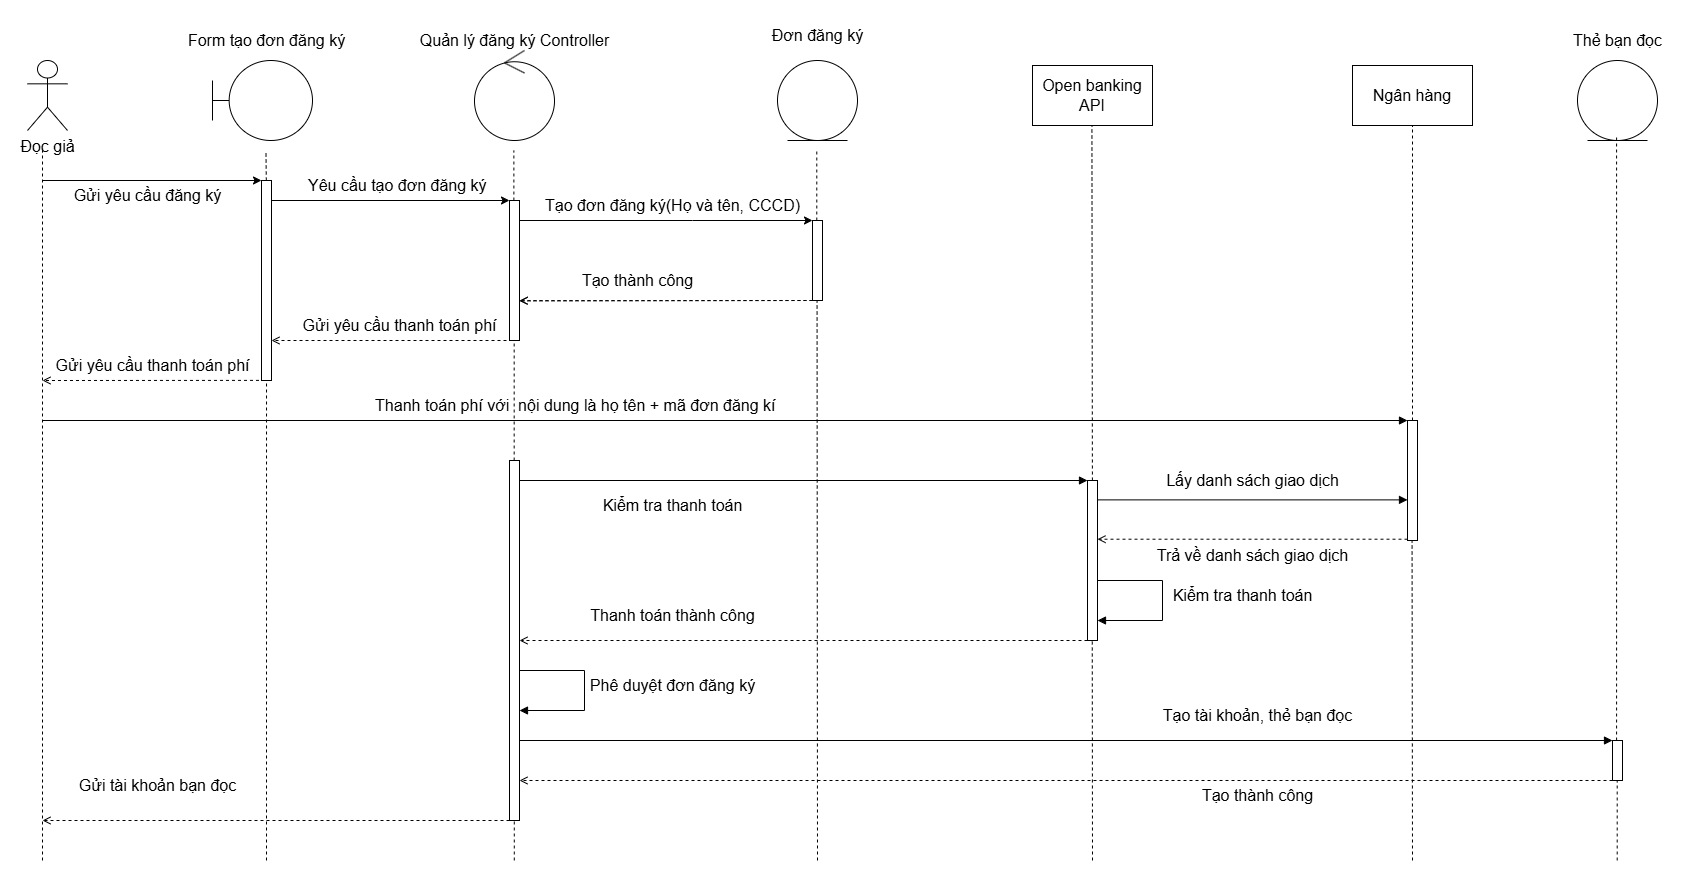

The diagram above was exported from draw.io. Its source (the exported page's mxGraphModel, read from the mxfile embedded in the PNG):
<mxGraphModel dx="772" dy="416" grid="1" gridSize="10" guides="1" tooltips="1" connect="1" arrows="1" fold="1" page="1" pageScale="1" pageWidth="850" pageHeight="1100" math="0" shadow="0">
  <root>
    <mxCell id="0" />
    <mxCell id="1" parent="0" />
    <mxCell id="IsKzcY0fREbF5w-Ajr7r-12" value="" style="html=1;points=[[0,0,0,0,5],[0,1,0,0,-5],[1,0,0,0,5],[1,1,0,0,-5]];perimeter=orthogonalPerimeter;outlineConnect=0;targetShapes=umlLifeline;portConstraint=eastwest;newEdgeStyle={&quot;curved&quot;:0,&quot;rounded&quot;:0};" parent="1" vertex="1">
      <mxGeometry x="507" y="300" width="10" height="140" as="geometry" />
    </mxCell>
    <mxCell id="R7rGDVW2xWqaDxL3831r-1" value="&lt;font style=&quot;font-size: 16px;&quot;&gt;Đọc giả&lt;/font&gt;" style="shape=umlActor;verticalLabelPosition=bottom;verticalAlign=top;html=1;" parent="1" vertex="1">
      <mxGeometry x="25" y="160" width="40" height="70" as="geometry" />
    </mxCell>
    <mxCell id="R7rGDVW2xWqaDxL3831r-2" value="" style="shape=umlBoundary;whiteSpace=wrap;html=1;" parent="1" vertex="1">
      <mxGeometry x="210" y="160" width="100" height="80" as="geometry" />
    </mxCell>
    <mxCell id="R7rGDVW2xWqaDxL3831r-3" value="" style="ellipse;shape=umlControl;whiteSpace=wrap;html=1;" parent="1" vertex="1">
      <mxGeometry x="472" y="150" width="80" height="90" as="geometry" />
    </mxCell>
    <mxCell id="R7rGDVW2xWqaDxL3831r-5" value="" style="ellipse;shape=umlEntity;whiteSpace=wrap;html=1;" parent="1" vertex="1">
      <mxGeometry x="775" y="160" width="80" height="80" as="geometry" />
    </mxCell>
    <mxCell id="R7rGDVW2xWqaDxL3831r-6" value="" style="endArrow=none;dashed=1;html=1;rounded=0;" parent="1" edge="1">
      <mxGeometry width="50" height="50" relative="1" as="geometry">
        <mxPoint x="40" y="960" as="sourcePoint" />
        <mxPoint x="40" y="250" as="targetPoint" />
      </mxGeometry>
    </mxCell>
    <mxCell id="IsKzcY0fREbF5w-Ajr7r-2" value="" style="endArrow=none;dashed=1;html=1;rounded=0;" parent="1" edge="1">
      <mxGeometry width="50" height="50" relative="1" as="geometry">
        <mxPoint x="263.81000000000006" y="280" as="sourcePoint" />
        <mxPoint x="263.47" y="250" as="targetPoint" />
      </mxGeometry>
    </mxCell>
    <mxCell id="IsKzcY0fREbF5w-Ajr7r-3" value="&lt;font style=&quot;font-size: 16px;&quot;&gt;Form tạo đơn đăng ký&lt;/font&gt;" style="text;html=1;align=center;verticalAlign=middle;resizable=0;points=[];autosize=1;strokeColor=none;fillColor=none;" parent="1" vertex="1">
      <mxGeometry x="174" y="125" width="180" height="30" as="geometry" />
    </mxCell>
    <mxCell id="IsKzcY0fREbF5w-Ajr7r-4" value="&lt;font style=&quot;font-size: 16px;&quot;&gt;Quản lý đăng ký Controller&lt;/font&gt;" style="text;html=1;align=center;verticalAlign=middle;resizable=0;points=[];autosize=1;strokeColor=none;fillColor=none;" parent="1" vertex="1">
      <mxGeometry x="407" y="125" width="210" height="30" as="geometry" />
    </mxCell>
    <mxCell id="IsKzcY0fREbF5w-Ajr7r-5" value="" style="endArrow=none;dashed=1;html=1;rounded=0;" parent="1" edge="1">
      <mxGeometry width="50" height="50" relative="1" as="geometry">
        <mxPoint x="511.37" y="300" as="sourcePoint" />
        <mxPoint x="511.37" y="250" as="targetPoint" />
      </mxGeometry>
    </mxCell>
    <mxCell id="IsKzcY0fREbF5w-Ajr7r-6" value="" style="endArrow=classic;html=1;rounded=0;" parent="1" target="IsKzcY0fREbF5w-Ajr7r-9" edge="1">
      <mxGeometry width="50" height="50" relative="1" as="geometry">
        <mxPoint x="40" y="280" as="sourcePoint" />
        <mxPoint x="280" y="280" as="targetPoint" />
      </mxGeometry>
    </mxCell>
    <mxCell id="IsKzcY0fREbF5w-Ajr7r-7" value="&lt;font style=&quot;font-size: 16px;&quot;&gt;Gửi yêu cầu đăng ký&lt;/font&gt;" style="text;html=1;align=center;verticalAlign=middle;resizable=0;points=[];autosize=1;strokeColor=none;fillColor=none;" parent="1" vertex="1">
      <mxGeometry x="60" y="280" width="170" height="30" as="geometry" />
    </mxCell>
    <mxCell id="IsKzcY0fREbF5w-Ajr7r-9" value="" style="html=1;points=[[0,0,0,0,5],[0,1,0,0,-5],[1,0,0,0,5],[1,1,0,0,-5]];perimeter=orthogonalPerimeter;outlineConnect=0;targetShapes=umlLifeline;portConstraint=eastwest;newEdgeStyle={&quot;curved&quot;:0,&quot;rounded&quot;:0};" parent="1" vertex="1">
      <mxGeometry x="259" y="280" width="10" height="200" as="geometry" />
    </mxCell>
    <mxCell id="IsKzcY0fREbF5w-Ajr7r-10" value="" style="endArrow=classic;html=1;rounded=0;" parent="1" target="IsKzcY0fREbF5w-Ajr7r-12" edge="1" source="IsKzcY0fREbF5w-Ajr7r-9">
      <mxGeometry width="50" height="50" relative="1" as="geometry">
        <mxPoint x="324" y="300" as="sourcePoint" />
        <mxPoint x="574" y="300.0000000000001" as="targetPoint" />
        <Array as="points">
          <mxPoint x="500" y="300" />
        </Array>
      </mxGeometry>
    </mxCell>
    <mxCell id="IsKzcY0fREbF5w-Ajr7r-11" value="&lt;font style=&quot;font-size: 16px;&quot;&gt;Tạo đơn đăng ký(Họ và tên, CCCD)&lt;/font&gt;" style="text;html=1;align=center;verticalAlign=middle;resizable=0;points=[];autosize=1;strokeColor=none;fillColor=none;" parent="1" vertex="1">
      <mxGeometry x="530" y="290" width="280" height="30" as="geometry" />
    </mxCell>
    <mxCell id="IsKzcY0fREbF5w-Ajr7r-13" value="&lt;font style=&quot;font-size: 16px;&quot;&gt;Đơn đăng ký&lt;/font&gt;" style="text;html=1;align=center;verticalAlign=middle;resizable=0;points=[];autosize=1;strokeColor=none;fillColor=none;" parent="1" vertex="1">
      <mxGeometry x="760" y="120" width="110" height="30" as="geometry" />
    </mxCell>
    <mxCell id="IsKzcY0fREbF5w-Ajr7r-14" value="" style="html=1;points=[[0,0,0,0,5],[0,1,0,0,-5],[1,0,0,0,5],[1,1,0,0,-5]];perimeter=orthogonalPerimeter;outlineConnect=0;targetShapes=umlLifeline;portConstraint=eastwest;newEdgeStyle={&quot;curved&quot;:0,&quot;rounded&quot;:0};" parent="1" vertex="1">
      <mxGeometry x="810" y="320" width="10" height="80" as="geometry" />
    </mxCell>
    <mxCell id="IsKzcY0fREbF5w-Ajr7r-15" value="&lt;font style=&quot;font-size: 16px;&quot;&gt;Yêu cầu tạo đơn đăng ký&amp;nbsp;&lt;/font&gt;" style="text;html=1;align=center;verticalAlign=middle;resizable=0;points=[];autosize=1;strokeColor=none;fillColor=none;" parent="1" vertex="1">
      <mxGeometry x="292" y="270" width="210" height="30" as="geometry" />
    </mxCell>
    <mxCell id="IsKzcY0fREbF5w-Ajr7r-16" value="" style="endArrow=classic;html=1;rounded=0;" parent="1" source="IsKzcY0fREbF5w-Ajr7r-12" target="IsKzcY0fREbF5w-Ajr7r-14" edge="1">
      <mxGeometry width="50" height="50" relative="1" as="geometry">
        <mxPoint x="640" y="320" as="sourcePoint" />
        <mxPoint x="902" y="320" as="targetPoint" />
        <Array as="points">
          <mxPoint x="690" y="320" />
        </Array>
      </mxGeometry>
    </mxCell>
    <mxCell id="IsKzcY0fREbF5w-Ajr7r-17" value="" style="endArrow=open;html=1;rounded=0;dashed=1;endFill=0;" parent="1" edge="1" source="IsKzcY0fREbF5w-Ajr7r-14">
      <mxGeometry width="50" height="50" relative="1" as="geometry">
        <mxPoint x="770" y="400" as="sourcePoint" />
        <mxPoint x="517" y="400.25" as="targetPoint" />
      </mxGeometry>
    </mxCell>
    <mxCell id="IsKzcY0fREbF5w-Ajr7r-18" value="&lt;font style=&quot;font-size: 16px;&quot;&gt;Tạo thành công&lt;/font&gt;" style="text;html=1;align=center;verticalAlign=middle;resizable=0;points=[];autosize=1;strokeColor=none;fillColor=none;" parent="1" vertex="1">
      <mxGeometry x="570" y="365" width="130" height="30" as="geometry" />
    </mxCell>
    <mxCell id="IsKzcY0fREbF5w-Ajr7r-37" value="&lt;font style=&quot;font-size: 16px;&quot;&gt;Gửi yêu cầu thanh toán phí&lt;/font&gt;" style="text;html=1;align=center;verticalAlign=middle;resizable=0;points=[];autosize=1;strokeColor=none;fillColor=none;" parent="1" vertex="1">
      <mxGeometry x="287" y="410" width="220" height="30" as="geometry" />
    </mxCell>
    <mxCell id="IsKzcY0fREbF5w-Ajr7r-38" value="" style="endArrow=open;html=1;rounded=0;dashed=1;endFill=0;exitX=0.984;exitY=0.996;exitDx=0;exitDy=0;exitPerimeter=0;" parent="1" edge="1" source="IsKzcY0fREbF5w-Ajr7r-39">
      <mxGeometry width="50" height="50" relative="1" as="geometry">
        <mxPoint x="314" y="479.9999999999998" as="sourcePoint" />
        <mxPoint x="40" y="480" as="targetPoint" />
      </mxGeometry>
    </mxCell>
    <mxCell id="IsKzcY0fREbF5w-Ajr7r-39" value="&lt;font style=&quot;font-size: 16px;&quot;&gt;Gửi yêu cầu thanh toán phí&lt;/font&gt;" style="text;html=1;align=center;verticalAlign=middle;resizable=0;points=[];autosize=1;strokeColor=none;fillColor=none;" parent="1" vertex="1">
      <mxGeometry x="40" y="450" width="220" height="30" as="geometry" />
    </mxCell>
    <mxCell id="IsKzcY0fREbF5w-Ajr7r-42" value="" style="endArrow=block;html=1;rounded=0;endFill=1;" parent="1" target="6EVffV_iAuWfGSjsjDmW-2" edge="1">
      <mxGeometry width="50" height="50" relative="1" as="geometry">
        <mxPoint x="40" y="520" as="sourcePoint" />
        <mxPoint x="1210" y="520" as="targetPoint" />
      </mxGeometry>
    </mxCell>
    <mxCell id="4_KLaS1RNve6HughhyGX-1" value="" style="endArrow=open;html=1;rounded=0;dashed=1;endFill=0;" parent="1" edge="1">
      <mxGeometry width="50" height="50" relative="1" as="geometry">
        <mxPoint x="510" y="440" as="sourcePoint" />
        <mxPoint x="269" y="440" as="targetPoint" />
        <Array as="points">
          <mxPoint x="495" y="440" />
        </Array>
      </mxGeometry>
    </mxCell>
    <mxCell id="4_KLaS1RNve6HughhyGX-5" value="" style="endArrow=none;dashed=1;html=1;rounded=0;" parent="1" edge="1">
      <mxGeometry width="50" height="50" relative="1" as="geometry">
        <mxPoint x="814.29" y="320" as="sourcePoint" />
        <mxPoint x="814.29" y="250" as="targetPoint" />
      </mxGeometry>
    </mxCell>
    <mxCell id="4_KLaS1RNve6HughhyGX-7" value="&lt;font style=&quot;font-size: 16px;&quot;&gt;Thanh toán phí với&amp;nbsp; nội dung là họ tên + mã đơn đăng kí&amp;nbsp;&lt;/font&gt;" style="text;html=1;align=center;verticalAlign=middle;resizable=0;points=[];autosize=1;strokeColor=none;fillColor=none;" parent="1" vertex="1">
      <mxGeometry x="360" y="490" width="430" height="30" as="geometry" />
    </mxCell>
    <mxCell id="6EVffV_iAuWfGSjsjDmW-1" value="&lt;font style=&quot;font-size: 16px;&quot;&gt;Ngân hàng&lt;/font&gt;" style="rounded=0;whiteSpace=wrap;html=1;" parent="1" vertex="1">
      <mxGeometry x="1350" y="165" width="120" height="60" as="geometry" />
    </mxCell>
    <mxCell id="6EVffV_iAuWfGSjsjDmW-3" value="" style="html=1;points=[[0,0,0,0,5],[0,1,0,0,-5],[1,0,0,0,5],[1,1,0,0,-5]];perimeter=orthogonalPerimeter;outlineConnect=0;targetShapes=umlLifeline;portConstraint=eastwest;newEdgeStyle={&quot;curved&quot;:0,&quot;rounded&quot;:0};" parent="1" vertex="1">
      <mxGeometry x="507" y="560" width="10" height="360" as="geometry" />
    </mxCell>
    <mxCell id="6EVffV_iAuWfGSjsjDmW-4" value="&lt;span style=&quot;font-size: 16px;&quot;&gt;Kiểm tra thanh toán&lt;/span&gt;" style="text;html=1;align=center;verticalAlign=middle;resizable=0;points=[];autosize=1;strokeColor=none;fillColor=none;" parent="1" vertex="1">
      <mxGeometry x="590" y="590" width="160" height="30" as="geometry" />
    </mxCell>
    <mxCell id="T_NN0SlWtVq27yaaNiql-1" value="&lt;font style=&quot;font-size: 16px;&quot;&gt;Open banking API&lt;/font&gt;" style="rounded=0;whiteSpace=wrap;html=1;" vertex="1" parent="1">
      <mxGeometry x="1030" y="165" width="120" height="60" as="geometry" />
    </mxCell>
    <mxCell id="T_NN0SlWtVq27yaaNiql-3" value="" style="html=1;points=[[0,0,0,0,5],[0,1,0,0,-5],[1,0,0,0,5],[1,1,0,0,-5]];perimeter=orthogonalPerimeter;outlineConnect=0;targetShapes=umlLifeline;portConstraint=eastwest;newEdgeStyle={&quot;curved&quot;:0,&quot;rounded&quot;:0};" vertex="1" parent="1">
      <mxGeometry x="1085" y="580" width="10" height="160" as="geometry" />
    </mxCell>
    <mxCell id="T_NN0SlWtVq27yaaNiql-4" value="" style="endArrow=block;html=1;rounded=0;endFill=1;" edge="1" parent="1">
      <mxGeometry width="50" height="50" relative="1" as="geometry">
        <mxPoint x="517" y="580" as="sourcePoint" />
        <mxPoint x="1084.9999999999998" y="580" as="targetPoint" />
      </mxGeometry>
    </mxCell>
    <mxCell id="T_NN0SlWtVq27yaaNiql-6" value="" style="endArrow=block;html=1;rounded=0;endFill=1;" edge="1" parent="1" target="6EVffV_iAuWfGSjsjDmW-2">
      <mxGeometry width="50" height="50" relative="1" as="geometry">
        <mxPoint x="1405" y="540" as="sourcePoint" />
        <mxPoint x="1095" y="540" as="targetPoint" />
      </mxGeometry>
    </mxCell>
    <mxCell id="6EVffV_iAuWfGSjsjDmW-2" value="" style="html=1;points=[[0,0,0,0,5],[0,1,0,0,-5],[1,0,0,0,5],[1,1,0,0,-5]];perimeter=orthogonalPerimeter;outlineConnect=0;targetShapes=umlLifeline;portConstraint=eastwest;newEdgeStyle={&quot;curved&quot;:0,&quot;rounded&quot;:0};" parent="1" vertex="1">
      <mxGeometry x="1405" y="520" width="10" height="120" as="geometry" />
    </mxCell>
    <mxCell id="T_NN0SlWtVq27yaaNiql-10" value="" style="endArrow=block;html=1;rounded=0;endFill=1;" edge="1" parent="1">
      <mxGeometry width="50" height="50" relative="1" as="geometry">
        <mxPoint x="1095" y="599.38" as="sourcePoint" />
        <mxPoint x="1405" y="599.38" as="targetPoint" />
      </mxGeometry>
    </mxCell>
    <mxCell id="T_NN0SlWtVq27yaaNiql-11" value="&lt;span style=&quot;font-size: 16px;&quot;&gt;Lấy danh sách giao dịch&lt;/span&gt;" style="text;html=1;align=center;verticalAlign=middle;resizable=0;points=[];autosize=1;strokeColor=none;fillColor=none;" vertex="1" parent="1">
      <mxGeometry x="1150" y="565" width="200" height="30" as="geometry" />
    </mxCell>
    <mxCell id="T_NN0SlWtVq27yaaNiql-12" value="" style="endArrow=open;html=1;rounded=0;dashed=1;endFill=0;" edge="1" parent="1">
      <mxGeometry width="50" height="50" relative="1" as="geometry">
        <mxPoint x="810" y="400" as="sourcePoint" />
        <mxPoint x="517" y="400.25" as="targetPoint" />
      </mxGeometry>
    </mxCell>
    <mxCell id="T_NN0SlWtVq27yaaNiql-13" value="" style="endArrow=open;html=1;rounded=0;dashed=1;endFill=0;" edge="1" parent="1" source="6EVffV_iAuWfGSjsjDmW-2">
      <mxGeometry width="50" height="50" relative="1" as="geometry">
        <mxPoint x="1388" y="638.46" as="sourcePoint" />
        <mxPoint x="1095" y="638.71" as="targetPoint" />
      </mxGeometry>
    </mxCell>
    <mxCell id="T_NN0SlWtVq27yaaNiql-14" value="&lt;span style=&quot;font-size: 16px;&quot;&gt;Trả về danh sách giao dịch&lt;/span&gt;" style="text;html=1;align=center;verticalAlign=middle;resizable=0;points=[];autosize=1;strokeColor=none;fillColor=none;" vertex="1" parent="1">
      <mxGeometry x="1140" y="640" width="220" height="30" as="geometry" />
    </mxCell>
    <mxCell id="T_NN0SlWtVq27yaaNiql-15" value="" style="endArrow=block;html=1;rounded=0;endFill=1;" edge="1" parent="1">
      <mxGeometry width="50" height="50" relative="1" as="geometry">
        <mxPoint x="1095" y="680" as="sourcePoint" />
        <mxPoint x="1095" y="720" as="targetPoint" />
        <Array as="points">
          <mxPoint x="1160" y="680" />
          <mxPoint x="1160" y="720" />
        </Array>
      </mxGeometry>
    </mxCell>
    <mxCell id="T_NN0SlWtVq27yaaNiql-16" value="&lt;span style=&quot;font-size: 16px;&quot;&gt;Kiểm tra thanh toán&lt;/span&gt;" style="text;html=1;align=center;verticalAlign=middle;resizable=0;points=[];autosize=1;strokeColor=none;fillColor=none;" vertex="1" parent="1">
      <mxGeometry x="1160" y="680" width="160" height="30" as="geometry" />
    </mxCell>
    <mxCell id="T_NN0SlWtVq27yaaNiql-17" value="" style="endArrow=open;html=1;rounded=0;dashed=1;endFill=0;" edge="1" parent="1">
      <mxGeometry width="50" height="50" relative="1" as="geometry">
        <mxPoint x="1085" y="740" as="sourcePoint" />
        <mxPoint x="517" y="740" as="targetPoint" />
      </mxGeometry>
    </mxCell>
    <mxCell id="T_NN0SlWtVq27yaaNiql-18" value="&lt;span style=&quot;font-size: 16px;&quot;&gt;Thanh toán thành công&lt;/span&gt;" style="text;html=1;align=center;verticalAlign=middle;resizable=0;points=[];autosize=1;strokeColor=none;fillColor=none;" vertex="1" parent="1">
      <mxGeometry x="575" y="700" width="190" height="30" as="geometry" />
    </mxCell>
    <mxCell id="T_NN0SlWtVq27yaaNiql-19" value="" style="endArrow=open;html=1;rounded=0;dashed=1;endFill=0;" edge="1" parent="1">
      <mxGeometry width="50" height="50" relative="1" as="geometry">
        <mxPoint x="507" y="920" as="sourcePoint" />
        <mxPoint x="40" y="920" as="targetPoint" />
      </mxGeometry>
    </mxCell>
    <mxCell id="T_NN0SlWtVq27yaaNiql-20" value="&lt;span style=&quot;font-size: 16px;&quot;&gt;Gửi tài khoản bạn đọc&lt;/span&gt;" style="text;html=1;align=center;verticalAlign=middle;resizable=0;points=[];autosize=1;strokeColor=none;fillColor=none;" vertex="1" parent="1">
      <mxGeometry x="65" y="870" width="180" height="30" as="geometry" />
    </mxCell>
    <mxCell id="T_NN0SlWtVq27yaaNiql-21" value="" style="endArrow=none;dashed=1;html=1;rounded=0;" edge="1" parent="1">
      <mxGeometry width="50" height="50" relative="1" as="geometry">
        <mxPoint x="511.67" y="560" as="sourcePoint" />
        <mxPoint x="511.67" y="440" as="targetPoint" />
      </mxGeometry>
    </mxCell>
    <mxCell id="T_NN0SlWtVq27yaaNiql-22" value="" style="endArrow=block;html=1;rounded=0;endFill=1;" edge="1" parent="1">
      <mxGeometry width="50" height="50" relative="1" as="geometry">
        <mxPoint x="517" y="770" as="sourcePoint" />
        <mxPoint x="517" y="810" as="targetPoint" />
        <Array as="points">
          <mxPoint x="582" y="770" />
          <mxPoint x="582" y="810" />
        </Array>
      </mxGeometry>
    </mxCell>
    <mxCell id="T_NN0SlWtVq27yaaNiql-23" value="&lt;span style=&quot;font-size: 16px;&quot;&gt;Phê duyệt đơn đăng ký&lt;/span&gt;" style="text;html=1;align=center;verticalAlign=middle;resizable=0;points=[];autosize=1;strokeColor=none;fillColor=none;" vertex="1" parent="1">
      <mxGeometry x="575" y="770" width="190" height="30" as="geometry" />
    </mxCell>
    <mxCell id="T_NN0SlWtVq27yaaNiql-24" value="" style="endArrow=none;dashed=1;html=1;rounded=0;" edge="1" parent="1">
      <mxGeometry width="50" height="50" relative="1" as="geometry">
        <mxPoint x="264" y="960" as="sourcePoint" />
        <mxPoint x="264.02000000000004" y="480" as="targetPoint" />
      </mxGeometry>
    </mxCell>
    <mxCell id="T_NN0SlWtVq27yaaNiql-25" value="" style="endArrow=none;dashed=1;html=1;rounded=0;" edge="1" parent="1">
      <mxGeometry width="50" height="50" relative="1" as="geometry">
        <mxPoint x="511.78999999999996" y="960" as="sourcePoint" />
        <mxPoint x="511.78999999999996" y="920" as="targetPoint" />
      </mxGeometry>
    </mxCell>
    <mxCell id="T_NN0SlWtVq27yaaNiql-26" value="" style="endArrow=none;dashed=1;html=1;rounded=0;entryX=1;entryY=1;entryDx=0;entryDy=-5;entryPerimeter=0;" edge="1" parent="1">
      <mxGeometry width="50" height="50" relative="1" as="geometry">
        <mxPoint x="815" y="960" as="sourcePoint" />
        <mxPoint x="814.57" y="400" as="targetPoint" />
      </mxGeometry>
    </mxCell>
    <mxCell id="T_NN0SlWtVq27yaaNiql-27" value="" style="endArrow=none;dashed=1;html=1;rounded=0;entryX=0.45;entryY=0.981;entryDx=0;entryDy=0;entryPerimeter=0;" edge="1" parent="1">
      <mxGeometry width="50" height="50" relative="1" as="geometry">
        <mxPoint x="1089.91" y="580" as="sourcePoint" />
        <mxPoint x="1089.4100000000003" y="225" as="targetPoint" />
      </mxGeometry>
    </mxCell>
    <mxCell id="T_NN0SlWtVq27yaaNiql-28" value="" style="endArrow=none;dashed=1;html=1;rounded=0;" edge="1" parent="1">
      <mxGeometry width="50" height="50" relative="1" as="geometry">
        <mxPoint x="1090" y="960" as="sourcePoint" />
        <mxPoint x="1089.76" y="740" as="targetPoint" />
      </mxGeometry>
    </mxCell>
    <mxCell id="T_NN0SlWtVq27yaaNiql-29" value="" style="endArrow=none;dashed=1;html=1;rounded=0;entryX=0.5;entryY=1;entryDx=0;entryDy=0;" edge="1" parent="1" source="6EVffV_iAuWfGSjsjDmW-2" target="6EVffV_iAuWfGSjsjDmW-1">
      <mxGeometry width="50" height="50" relative="1" as="geometry">
        <mxPoint x="1330" y="420" as="sourcePoint" />
        <mxPoint x="1380" y="370" as="targetPoint" />
      </mxGeometry>
    </mxCell>
    <mxCell id="T_NN0SlWtVq27yaaNiql-31" value="" style="endArrow=none;dashed=1;html=1;rounded=0;" edge="1" parent="1">
      <mxGeometry width="50" height="50" relative="1" as="geometry">
        <mxPoint x="1410" y="960" as="sourcePoint" />
        <mxPoint x="1409.58" y="640" as="targetPoint" />
      </mxGeometry>
    </mxCell>
    <mxCell id="ZZ4767gSt4zEES9QNE_a-1" value="" style="ellipse;shape=umlEntity;whiteSpace=wrap;html=1;" vertex="1" parent="1">
      <mxGeometry x="1575" y="160" width="80" height="80" as="geometry" />
    </mxCell>
    <mxCell id="ZZ4767gSt4zEES9QNE_a-2" value="&lt;font style=&quot;font-size: 16px;&quot;&gt;Thẻ bạn đọc&lt;/font&gt;" style="text;html=1;align=center;verticalAlign=middle;resizable=0;points=[];autosize=1;strokeColor=none;fillColor=none;" vertex="1" parent="1">
      <mxGeometry x="1560" y="125" width="110" height="30" as="geometry" />
    </mxCell>
    <mxCell id="ZZ4767gSt4zEES9QNE_a-3" value="" style="html=1;points=[[0,0,0,0,5],[0,1,0,0,-5],[1,0,0,0,5],[1,1,0,0,-5]];perimeter=orthogonalPerimeter;outlineConnect=0;targetShapes=umlLifeline;portConstraint=eastwest;newEdgeStyle={&quot;curved&quot;:0,&quot;rounded&quot;:0};" vertex="1" parent="1">
      <mxGeometry x="1610" y="840" width="10" height="40" as="geometry" />
    </mxCell>
    <mxCell id="ZZ4767gSt4zEES9QNE_a-4" value="" style="endArrow=none;dashed=1;html=1;rounded=0;entryX=0.5;entryY=1;entryDx=0;entryDy=0;exitX=1;exitY=0;exitDx=0;exitDy=5;exitPerimeter=0;" edge="1" parent="1">
      <mxGeometry width="50" height="50" relative="1" as="geometry">
        <mxPoint x="1614.09" y="840" as="sourcePoint" />
        <mxPoint x="1614.09" y="235" as="targetPoint" />
      </mxGeometry>
    </mxCell>
    <mxCell id="ZZ4767gSt4zEES9QNE_a-5" value="" style="endArrow=block;html=1;rounded=0;endFill=1;" edge="1" parent="1">
      <mxGeometry width="50" height="50" relative="1" as="geometry">
        <mxPoint x="517" y="840" as="sourcePoint" />
        <mxPoint x="1610" y="840" as="targetPoint" />
      </mxGeometry>
    </mxCell>
    <mxCell id="ZZ4767gSt4zEES9QNE_a-6" value="" style="endArrow=open;html=1;rounded=0;dashed=1;endFill=0;" edge="1" parent="1" source="ZZ4767gSt4zEES9QNE_a-3">
      <mxGeometry width="50" height="50" relative="1" as="geometry">
        <mxPoint x="1085" y="880" as="sourcePoint" />
        <mxPoint x="517" y="880" as="targetPoint" />
      </mxGeometry>
    </mxCell>
    <mxCell id="ZZ4767gSt4zEES9QNE_a-7" value="&lt;span style=&quot;font-size: 16px;&quot;&gt;Tạo tài khoản, thẻ bạn đọc&lt;/span&gt;" style="text;html=1;align=center;verticalAlign=middle;resizable=0;points=[];autosize=1;strokeColor=none;fillColor=none;" vertex="1" parent="1">
      <mxGeometry x="1150" y="800" width="210" height="30" as="geometry" />
    </mxCell>
    <mxCell id="ZZ4767gSt4zEES9QNE_a-8" value="&lt;span style=&quot;font-size: 16px;&quot;&gt;Tạo thành công&lt;/span&gt;" style="text;html=1;align=center;verticalAlign=middle;resizable=0;points=[];autosize=1;strokeColor=none;fillColor=none;" vertex="1" parent="1">
      <mxGeometry x="1190" y="880" width="130" height="30" as="geometry" />
    </mxCell>
    <mxCell id="ZZ4767gSt4zEES9QNE_a-9" value="" style="endArrow=none;dashed=1;html=1;rounded=0;" edge="1" parent="1">
      <mxGeometry width="50" height="50" relative="1" as="geometry">
        <mxPoint x="1614.7" y="960" as="sourcePoint" />
        <mxPoint x="1614.7" y="880" as="targetPoint" />
      </mxGeometry>
    </mxCell>
  </root>
</mxGraphModel>